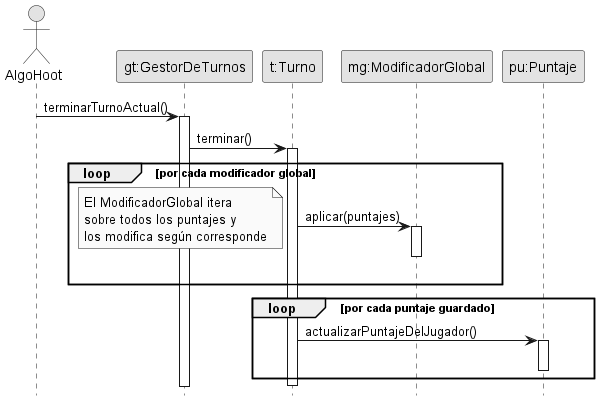

The diagram above was rendered by PlantUML. Its source (embedded in the PNG):
@startuml FinalizacionTurno
skinparam monochrome true
hide footbox
skinparam classAttributeIconSize 0


actor "AlgoHoot" as ah
participant "gt:GestorDeTurnos" as gt
participant "t:Turno" as t
participant "mg:ModificadorGlobal" as mg
participant "pu:Puntaje" as pu


ah -> gt: terminarTurnoActual()
activate gt
    gt -> t: terminar()
    activate t
        loop por cada modificador global
        t -> mg:aplicar(puntajes)
        activate mg
        note left
            El ModificadorGlobal itera
            sobre todos los puntajes y
            los modifica según corresponde
        end note
        deactivate mg
        end loop

        loop por cada puntaje guardado
        t -> pu: actualizarPuntajeDelJugador()
        activate pu
        deactivate pu
        end loop
    deactivate t
@enduml